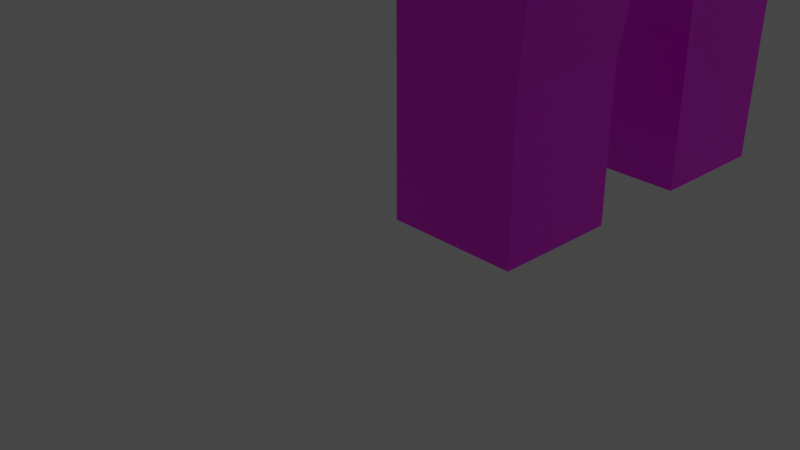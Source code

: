 # Source: pillerTest.blend  (saved by Blender 2.93.21; exported with 4.5.12 LTS)
import bpy
from mathutils import Matrix  # noqa: F401  (used for matrix-valued properties, if any)

bpy.ops.wm.read_factory_settings(use_empty=True)
scene = bpy.context.scene
scene.name = 'Scene'

# ---- collections
col_collection = bpy.data.collections.new('Collection'); scene.collection.children.link(col_collection)

# ---- images (referenced by path relative to the original .blend; pixels are not part of the script)
import os
ASSET_DIR = os.environ.get("B2B_ASSET_DIR", "")  # directory of the original .blend (textures are referenced by path, not embedded)
HERE = os.path.dirname(os.path.abspath(__file__))  # packed textures are extracted next to this script under _unpacked/

def load_image(name, relpath, width, height, colorspace="sRGB"):
    """Load a texture the original file referenced (path relative to the .blend, or extracted next to this script)."""
    p = next((c for c in (os.path.join(HERE, relpath), os.path.join(ASSET_DIR, relpath)) if relpath and os.path.exists(c)), "")
    if p:
        img = bpy.data.images.load(p, check_existing=True)
        img.name = name
    else:  # same state as the original file: an image datablock whose file is absent (Cycles renders it pink)
        img = bpy.data.images.new(name, width, height)
        img.source = "FILE"
        img.filepath = "//" + (relpath or name)
    img.colorspace_settings.name = colorspace
    return img
img_villagewall_albedo_png = load_image('VillageWall_Albedo.png', 'TexturesVille_/VillageWall_Albedo.png', 1024, 1024, 'sRGB')

# ---- materials (node trees are filled in below, after node groups)
mat_stone = bpy.data.materials.new('Stone')
mat_stone.alpha_threshold = 0.0
mat_stone.use_transparent_shadow = False
mat_stone.line_color = (0.0, 0.0, 0.0, 1.0)

# ---- material node trees
mat_stone.use_nodes = True; mat_stone.node_tree.nodes.clear()
_N = mat_stone.node_tree.nodes; _L = mat_stone.node_tree.links
n0 = _N.new('ShaderNodeOutputMaterial'); n0.name = 'Material Output'; n0.location = (300, 300)
n1 = _N.new('ShaderNodeBsdfPrincipled'); n1.name = 'Principled BSDF'; n1.location = (10, 300)
n1.distribution = 'GGX'
n1.subsurface_method = 'BURLEY'
n1.inputs[2].default_value = 0.4
n1.inputs[3].default_value = 1.45
n1.inputs[27].default_value = (0.0, 0.0, 0.0, 1.0)
n1.inputs[28].default_value = 1.0
n2 = _N.new('ShaderNodeTexImage'); n2.name = 'Image Texture'; n2.location = (-280, 280)
n2.image = img_villagewall_albedo_png
_L.new(n1.outputs[0], n0.inputs[0])
_L.new(n2.outputs[0], n1.inputs[0])
n0.is_active_output = True

# ---- world
world_world = bpy.data.worlds.new('World'); scene.world = world_world
world_world.use_nodes = True; world_world.node_tree.nodes.clear()
_N = world_world.node_tree.nodes; _L = world_world.node_tree.links
n0 = _N.new('ShaderNodeOutputWorld'); n0.name = 'World Output'; n0.location = (300, 300)
n1 = _N.new('ShaderNodeBackground'); n1.name = 'Background'; n1.location = (10, 300)
n1.inputs[0].default_value = (0.05088, 0.05088, 0.05088, 1.0)
_L.new(n1.outputs[0], n0.inputs[0])
n0.is_active_output = True
world_world.color = (0.05088, 0.05088, 0.05088)
world_world.use_sun_shadow = False
world_world.sun_shadow_jitter_overblur = 0.0

# ---- cameras
cam_camera = bpy.data.cameras.new('Camera')
cam_camera.clip_end = 100.0
cam_camera.ortho_scale = 7.314

# ---- lights
light_light = bpy.data.lights.new('Light', 'POINT')
light_light.transmission_factor = 0.0
light_light.energy = 1000.0
light_light.shadow_soft_size = 0.1
light_light.shadow_maximum_resolution = 0.006
light_light.use_absolute_resolution = True

# ---- meshes
me_cube_007 = bpy.data.meshes.new('Cube.007')
me_cube_007.from_pydata([(-0.002004, -2.0, -3.5), (-0.002004, -2.0, 3.5), (-0.002004, 2.0, -3.5), (-0.002004, 2.0, 3.5), (1.0, -2.0, -3.5), (1.0, -2.0, 3.5), (1.0, 2.0, -3.5), (1.0, 2.0, 3.5), (-0.002004, -0.6, -3.5), (-0.002004, -0.6, 3.5), (1.5, -2.0, -3.5), (1.5, -0.6, -3.5), (-0.002004, 0.6, -3.5), (-0.002004, 0.6, 3.5), (1.5, 0.6, -3.5), (1.5, 2.0, -3.5), (-0.002004, 0.6, 2.5), (-0.002004, -2.0, 2.5), (-0.002004, 2.0, 2.5), (4.0, -2.0, 2.5), (4.0, -2.0, 3.5), (4.0, 2.0, 2.5), (4.0, 2.0, 3.5), (1.0, 2.0, 2.5), (-0.002004, -0.6, 2.5), (1.0, -2.0, 2.5), (2.107, 2.0, 1.931), (1.5, -0.6, -1.746), (2.107, 0.615, 1.931), (1.663, -0.2749, 0.3771), (2.107, -2.0, 1.931), (1.5, 0.6, -1.746), (2.107, -0.615, 1.931), (1.663, 0.2749, 0.3771), (2.713, 2.0, 2.5), (1.5, -2.0, -1.746), (2.713, -2.0, 2.5), (1.0, -2.0, 2.5), (1.663, -2.0, 0.3771), (1.53, 2.0, -1.746), (1.663, 2.0, 0.3771), (-0.002004, -0.6, -1.664), (-0.002004, -0.2692, 0.4695), (-0.002004, 0.6, -1.67), (-0.002004, 0.2642, 0.469), (-0.002004, -2.0, 0.4695), (-0.002004, 2.0, 0.469), (-0.002004, 0.0, 2.5), (-0.002004, 0.0, 0.469)], [], [(9, 13, 16, 47, 24), (46, 44, 16, 18), (3, 18, 16, 13), (45, 42, 41, 8, 0), (17, 1, 9, 24), (6, 2, 46, 18, 23), (18, 3, 7, 23), (36, 34, 21, 19), (17, 45, 0, 4, 25), (1, 17, 25, 5), (2, 6, 14, 12), (31, 33, 44, 43), (25, 4, 10, 35, 37), (1, 5, 36, 19, 20), (31, 14, 15, 39), (11, 10, 4), (7, 3, 22, 21, 34), (15, 6, 23, 39), (35, 10, 11, 27), (15, 14, 6), (13, 9, 1, 3), (30, 36, 34, 26, 28, 32), (21, 22, 20, 19), (22, 3, 1, 20), (4, 0, 8, 11), (35, 38, 30, 36, 5, 37), (34, 26, 40, 39, 23, 7), (34, 36, 32, 28, 26), (26, 28, 32, 29, 33, 40), (40, 33, 31, 39), (14, 31, 43, 12), (34, 36, 30, 32, 28), (28, 32, 30, 38, 29, 33), (29, 38, 35, 27), (28, 33, 29, 32), (29, 27, 41, 42), (27, 11, 8, 41), (33, 29, 42, 44), (17, 24, 42, 45), (2, 12, 43, 44, 46), (24, 47, 48, 42), (47, 16, 44, 48), (5, 25, 37)])
_uv = me_cube_007.uv_layers.new(name='UVMap')
_uv.uv.foreach_set('vector', [2.451, -4.136, 3.299, -4.136, 3.299, -3.429, 2.875, -3.429, 2.451, -3.429, 4.289, -1.993, 3.062, -1.993, 3.299, -3.429, 4.289, -3.429, 4.289, -4.136, 4.289, -3.429, 3.299, -3.429, 3.299, -4.136, 1.461, -1.993, 2.685, -1.993, 2.451, -0.4852, 2.451, 0.8125, 1.461, 0.8125, 1.461, -3.429, 1.461, -4.136, 2.451, -4.136, 2.451, -3.429, -0.6607, 0.8132, -1.369, 0.8132, -1.369, -1.993, -1.369, -3.429, -0.6607, -3.429, -1.369, -3.429, -1.369, -4.136, -0.6607, -4.136, -0.6607, -3.429, 5.199, -4.136, 5.199, -1.307, 4.289, -1.307, 4.289, -4.136, -4.199, 0.1065, -4.199, -1.329, -4.199, -4.136, -3.491, -4.136, -3.491, 0.1065, -4.199, 0.8135, -4.199, 0.1065, -3.491, 0.1065, -3.491, 0.8135, -4.199, 4.687, -4.199, 3.978, -3.209, 3.625, -3.209, 4.687, -2.907, 2.384, -3.022, 0.8785, -1.845, 0.8135, -1.845, 2.331, -3.491, 0.1065, -3.491, -4.136, -3.137, -4.136, -3.137, -2.895, -3.491, 0.1065, -4.199, 0.8135, -3.491, 0.8135, -2.279, 0.1065, -1.369, 0.1064, -1.369, 0.8135, 2.452, 3.886, 2.452, 5.12, 1.462, 5.12, 1.462, 3.884, -2.032, 4.686, -3.022, 4.686, -3.022, 4.333, -0.6607, -4.136, -1.369, -4.136, 1.461, -4.136, 1.461, -3.429, 0.5507, -3.429, -0.3072, 0.8132, -0.6607, 0.8132, -0.6607, -3.429, -0.2856, -0.4269, 4.291, 3.886, 4.291, 5.12, 3.301, 5.12, 3.301, 3.886, -4.199, 3.625, -3.209, 3.625, -4.199, 3.978, -1.845, 0.8135, -1.845, 0.8135, -1.845, 0.8135, -1.845, 0.8135, -1.416, 3.642, -1.845, 3.642, -1.845, 0.8135, -1.416, 0.8135, -1.416, 1.793, -1.416, 2.663, 4.291, 0.8125, 4.995, 0.8127, 4.995, 3.641, 4.291, 3.641, 1.459, 0.8132, 1.459, 3.643, -1.369, 3.643, -1.369, 0.8132, -3.022, 4.333, -3.022, 3.624, -2.032, 3.624, -2.032, 4.686, -3.137, -2.895, -3.022, -1.395, -2.708, -0.2957, -2.279, 0.1065, -3.491, 0.8135, -3.491, 0.1065, 0.5507, -3.429, 0.1218, -3.026, -0.1922, -1.928, -0.2856, -0.4269, -0.6607, -3.429, -0.6607, -4.136, 1.461, 0.8125, 4.289, 0.8125, 3.311, 1.256, 2.441, 1.256, 1.462, 1.256, 1.462, 1.256, 2.441, 1.256, 3.311, 1.256, 3.071, 2.381, 2.682, 2.381, 1.462, 2.381, 1.462, 2.381, 2.682, 2.381, 2.452, 3.886, 1.462, 3.884, -2.907, 3.624, -2.907, 2.384, -1.845, 2.331, -1.845, 3.624, 1.461, 0.8125, 4.289, 0.8125, 4.29, 1.256, 3.311, 1.256, 2.441, 1.256, 2.441, 1.256, 3.311, 1.256, 4.29, 1.256, 4.291, 2.381, 3.071, 2.381, 2.682, 2.381, 3.071, 2.381, 4.291, 2.381, 4.291, 3.886, 3.301, 3.886, -1.369, 4.75, -1.129, 3.643, -0.74, 3.643, -0.4995, 4.75, -4.199, 3.56, -4.084, 2.054, -3.022, 2.111, -3.022, 3.625, -4.084, 2.054, -4.085, 0.8136, -3.022, 0.8135, -3.022, 2.111, 4.289, -1.307, 4.678, -1.307, 4.674, -0.1294, 4.297, -0.1294, 1.461, -3.429, 2.451, -3.429, 2.685, -1.993, 1.461, -1.993, 4.289, 0.8125, 3.299, 0.8125, 3.299, -0.4808, 3.062, -1.993, 4.289, -1.993, 2.451, -3.429, 2.875, -3.429, 2.875, -1.993, 2.685, -1.993, 2.875, -3.429, 3.299, -3.429, 3.062, -1.993, 2.875, -1.993, -3.491, 0.8135, -3.491, 0.1065, -3.491, 0.1065])
me_cube_007.materials.append(mat_stone)
me_cube_007.use_remesh_fix_poles = True
me_cube_007.use_remesh_preserve_attributes = False
me_cube_007.update()

# ---- objects
ob_light = bpy.data.objects.new('Light', light_light)
ob_camera = bpy.data.objects.new('Camera', cam_camera)
ob_pillardouble = bpy.data.objects.new('PillarDouble', me_cube_007)

# ---- transforms, parenting, visibility, modifiers, constraints
ob_light.location = (4.076, 17.17, 5.904)
ob_light.rotation_euler = (0.6503, 0.05522, 1.866)
ob_light.lock_rotations_4d = False
ob_light.empty_display_type = 'ARROWS'
ob_light.color = (0.0, 0.0, 0.0, 0.0)
ob_light.lineart.crease_threshold = 0.0
ob_camera.location = (7.359, -8.894, 4.958)
ob_camera.rotation_euler = (1.109, 0.0, 0.8149)
ob_camera.lock_rotations_4d = False
ob_camera.empty_display_type = 'ARROWS'
ob_camera.color = (0.0, 0.0, 0.0, 0.0)
ob_camera.display_type = 'WIRE'
ob_camera.lineart.crease_threshold = 0.0
ob_pillardouble.location = (0.0, 0.0, 3.5)

# ---- collection membership
col_collection.objects.link(ob_light)
col_collection.objects.link(ob_camera)
col_collection.objects.link(ob_pillardouble)

# ---- scene / render settings (as saved in the file)
scene.camera = ob_camera
scene.frame_start = 1; scene.frame_end = 250; scene.frame_set(1)
scene.render.engine = 'BLENDER_EEVEE_NEXT'
scene.cycles.use_denoising = False
scene.cycles.samples = 128
scene.cycles.sampling_pattern = 'TABULATED_SOBOL'
scene.cycles.use_adaptive_sampling = False
scene.cycles.use_light_tree = False
scene.view_settings.view_transform = 'Filmic'
bpy.context.view_layer.update()
